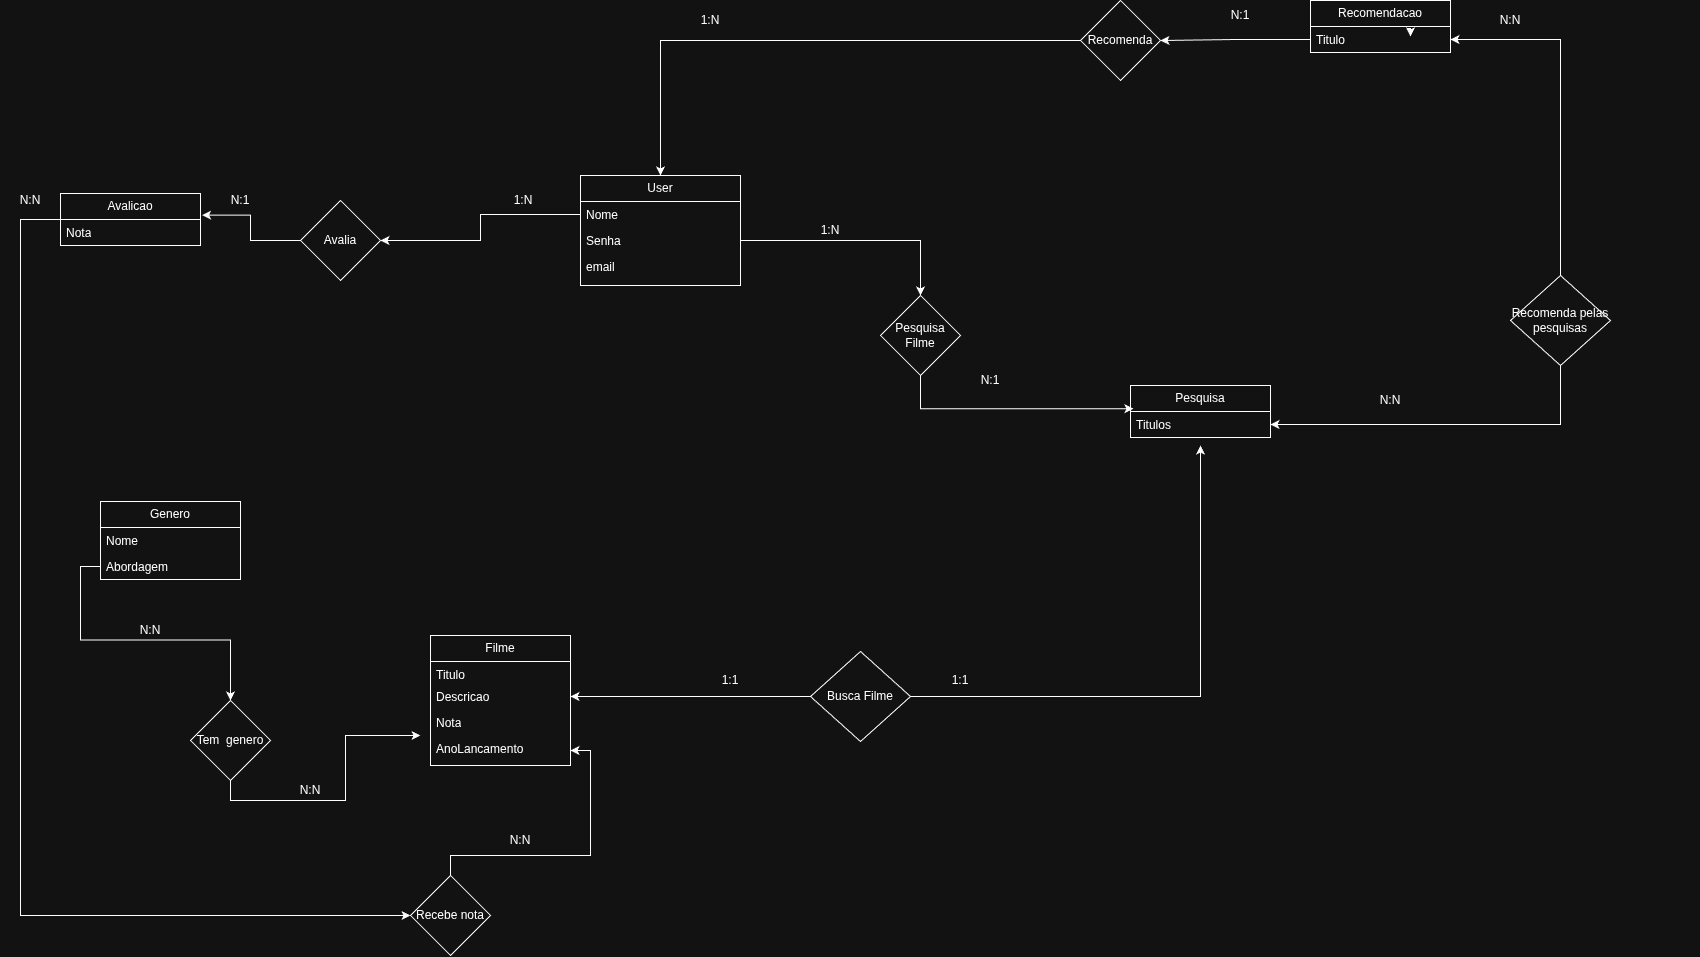

The diagram above was exported from draw.io. Its source (the exported page's mxGraphModel, read from the mxfile embedded in the PNG):
<mxGraphModel dx="2595" dy="2200" grid="1" gridSize="10" guides="1" tooltips="1" connect="1" arrows="1" fold="1" page="1" pageScale="1" pageWidth="827" pageHeight="1169" math="0" shadow="0">
  <root>
    <mxCell id="0" />
    <mxCell id="1" parent="0" />
    <mxCell id="rAQA6s7y5QUmcGWbA6lH-1" parent="1" style="swimlane;fontStyle=0;childLayout=stackLayout;horizontal=1;startSize=26;fillColor=none;horizontalStack=0;resizeParent=1;resizeParentMax=0;resizeLast=0;collapsible=1;marginBottom=0;whiteSpace=wrap;html=1;" value="User" vertex="1">
      <mxGeometry height="110" width="160" x="-150" y="20" as="geometry" />
    </mxCell>
    <mxCell id="rAQA6s7y5QUmcGWbA6lH-2" parent="rAQA6s7y5QUmcGWbA6lH-1" style="text;strokeColor=none;fillColor=none;align=left;verticalAlign=top;spacingLeft=4;spacingRight=4;overflow=hidden;rotatable=0;points=[[0,0.5],[1,0.5]];portConstraint=eastwest;whiteSpace=wrap;html=1;" value="Nome" vertex="1">
      <mxGeometry height="26" width="160" y="26" as="geometry" />
    </mxCell>
    <mxCell id="rAQA6s7y5QUmcGWbA6lH-3" parent="rAQA6s7y5QUmcGWbA6lH-1" style="text;strokeColor=none;fillColor=none;align=left;verticalAlign=top;spacingLeft=4;spacingRight=4;overflow=hidden;rotatable=0;points=[[0,0.5],[1,0.5]];portConstraint=eastwest;whiteSpace=wrap;html=1;" value="Senha" vertex="1">
      <mxGeometry height="26" width="160" y="52" as="geometry" />
    </mxCell>
    <mxCell id="rAQA6s7y5QUmcGWbA6lH-5" parent="rAQA6s7y5QUmcGWbA6lH-1" style="text;strokeColor=none;fillColor=none;align=left;verticalAlign=top;spacingLeft=4;spacingRight=4;overflow=hidden;rotatable=0;points=[[0,0.5],[1,0.5]];portConstraint=eastwest;whiteSpace=wrap;html=1;" value="email" vertex="1">
      <mxGeometry height="32" width="160" y="78" as="geometry" />
    </mxCell>
    <mxCell id="rAQA6s7y5QUmcGWbA6lH-6" parent="1" style="swimlane;fontStyle=0;childLayout=stackLayout;horizontal=1;startSize=26;fillColor=none;horizontalStack=0;resizeParent=1;resizeParentMax=0;resizeLast=0;collapsible=1;marginBottom=0;whiteSpace=wrap;html=1;" value="Filme" vertex="1">
      <mxGeometry height="130" width="140" x="-300" y="480" as="geometry" />
    </mxCell>
    <mxCell id="rAQA6s7y5QUmcGWbA6lH-7" parent="rAQA6s7y5QUmcGWbA6lH-6" style="text;strokeColor=none;fillColor=none;align=left;verticalAlign=top;spacingLeft=4;spacingRight=4;overflow=hidden;rotatable=0;points=[[0,0.5],[1,0.5]];portConstraint=eastwest;whiteSpace=wrap;html=1;" value="Titulo" vertex="1">
      <mxGeometry height="22" width="140" y="26" as="geometry" />
    </mxCell>
    <mxCell id="rAQA6s7y5QUmcGWbA6lH-8" parent="rAQA6s7y5QUmcGWbA6lH-6" style="text;strokeColor=none;fillColor=none;align=left;verticalAlign=top;spacingLeft=4;spacingRight=4;overflow=hidden;rotatable=0;points=[[0,0.5],[1,0.5]];portConstraint=eastwest;whiteSpace=wrap;html=1;" value="Descricao" vertex="1">
      <mxGeometry height="26" width="140" y="48" as="geometry" />
    </mxCell>
    <mxCell id="rAQA6s7y5QUmcGWbA6lH-10" parent="rAQA6s7y5QUmcGWbA6lH-6" style="text;strokeColor=none;fillColor=none;align=left;verticalAlign=top;spacingLeft=4;spacingRight=4;overflow=hidden;rotatable=0;points=[[0,0.5],[1,0.5]];portConstraint=eastwest;whiteSpace=wrap;html=1;" value="Nota" vertex="1">
      <mxGeometry height="26" width="140" y="74" as="geometry" />
    </mxCell>
    <mxCell id="rAQA6s7y5QUmcGWbA6lH-9" parent="rAQA6s7y5QUmcGWbA6lH-6" style="text;strokeColor=none;fillColor=none;align=left;verticalAlign=top;spacingLeft=4;spacingRight=4;overflow=hidden;rotatable=0;points=[[0,0.5],[1,0.5]];portConstraint=eastwest;whiteSpace=wrap;html=1;" value="AnoLancamento" vertex="1">
      <mxGeometry height="30" width="140" y="100" as="geometry" />
    </mxCell>
    <mxCell id="rAQA6s7y5QUmcGWbA6lH-19" parent="1" style="swimlane;fontStyle=0;childLayout=stackLayout;horizontal=1;startSize=26;fillColor=none;horizontalStack=0;resizeParent=1;resizeParentMax=0;resizeLast=0;collapsible=1;marginBottom=0;whiteSpace=wrap;html=1;" value="Pesquisa" vertex="1">
      <mxGeometry height="52" width="140" x="400" y="230" as="geometry" />
    </mxCell>
    <mxCell id="rAQA6s7y5QUmcGWbA6lH-20" parent="rAQA6s7y5QUmcGWbA6lH-19" style="text;strokeColor=none;fillColor=none;align=left;verticalAlign=top;spacingLeft=4;spacingRight=4;overflow=hidden;rotatable=0;points=[[0,0.5],[1,0.5]];portConstraint=eastwest;whiteSpace=wrap;html=1;" value="Titulos" vertex="1">
      <mxGeometry height="26" width="140" y="26" as="geometry" />
    </mxCell>
    <mxCell id="rAQA6s7y5QUmcGWbA6lH-25" parent="1" style="swimlane;fontStyle=0;childLayout=stackLayout;horizontal=1;startSize=26;fillColor=none;horizontalStack=0;resizeParent=1;resizeParentMax=0;resizeLast=0;collapsible=1;marginBottom=0;whiteSpace=wrap;html=1;" value="Recomendacao" vertex="1">
      <mxGeometry height="52" width="140" x="580" y="-155" as="geometry" />
    </mxCell>
    <mxCell id="rAQA6s7y5QUmcGWbA6lH-26" parent="rAQA6s7y5QUmcGWbA6lH-25" style="text;strokeColor=none;fillColor=none;align=left;verticalAlign=top;spacingLeft=4;spacingRight=4;overflow=hidden;rotatable=0;points=[[0,0.5],[1,0.5]];portConstraint=eastwest;whiteSpace=wrap;html=1;" value="Titulo" vertex="1">
      <mxGeometry height="26" width="140" y="26" as="geometry" />
    </mxCell>
    <mxCell id="rAQA6s7y5QUmcGWbA6lH-29" parent="1" style="rhombus;whiteSpace=wrap;html=1;" value="Pesquisa Filme" vertex="1">
      <mxGeometry height="80" width="80" x="150" y="140" as="geometry" />
    </mxCell>
    <mxCell id="rAQA6s7y5QUmcGWbA6lH-30" edge="1" parent="1" source="rAQA6s7y5QUmcGWbA6lH-3" style="edgeStyle=orthogonalEdgeStyle;rounded=0;orthogonalLoop=1;jettySize=auto;html=1;exitX=1;exitY=0.5;exitDx=0;exitDy=0;" target="rAQA6s7y5QUmcGWbA6lH-29">
      <mxGeometry relative="1" as="geometry" />
    </mxCell>
    <mxCell id="rAQA6s7y5QUmcGWbA6lH-31" edge="1" parent="1" source="rAQA6s7y5QUmcGWbA6lH-29" style="edgeStyle=orthogonalEdgeStyle;rounded=0;orthogonalLoop=1;jettySize=auto;html=1;exitX=0.5;exitY=1;exitDx=0;exitDy=0;entryX=0.021;entryY=-0.106;entryDx=0;entryDy=0;entryPerimeter=0;" target="rAQA6s7y5QUmcGWbA6lH-20">
      <mxGeometry relative="1" as="geometry">
        <mxPoint x="587.06" y="464.99000000000024" as="targetPoint" />
      </mxGeometry>
    </mxCell>
    <mxCell id="rAQA6s7y5QUmcGWbA6lH-32" parent="1" style="text;html=1;whiteSpace=wrap;strokeColor=none;fillColor=none;align=center;verticalAlign=middle;rounded=0;" value="N:1" vertex="1">
      <mxGeometry height="30" width="60" x="230" y="210" as="geometry" />
    </mxCell>
    <mxCell id="rAQA6s7y5QUmcGWbA6lH-33" parent="1" style="text;html=1;whiteSpace=wrap;strokeColor=none;fillColor=none;align=center;verticalAlign=middle;rounded=0;" value="1:N" vertex="1">
      <mxGeometry height="30" width="60" x="70" y="60" as="geometry" />
    </mxCell>
    <mxCell id="rAQA6s7y5QUmcGWbA6lH-41" edge="1" parent="1" source="rAQA6s7y5QUmcGWbA6lH-38" style="edgeStyle=orthogonalEdgeStyle;rounded=0;orthogonalLoop=1;jettySize=auto;html=1;exitX=0;exitY=0.5;exitDx=0;exitDy=0;entryX=0.5;entryY=0;entryDx=0;entryDy=0;" target="rAQA6s7y5QUmcGWbA6lH-1">
      <mxGeometry relative="1" as="geometry" />
    </mxCell>
    <mxCell id="rAQA6s7y5QUmcGWbA6lH-38" parent="1" style="rhombus;whiteSpace=wrap;html=1;" value="Recomenda" vertex="1">
      <mxGeometry height="80" width="80" x="350" y="-155" as="geometry" />
    </mxCell>
    <mxCell id="rAQA6s7y5QUmcGWbA6lH-40" edge="1" parent="1" source="rAQA6s7y5QUmcGWbA6lH-26" style="edgeStyle=orthogonalEdgeStyle;rounded=0;orthogonalLoop=1;jettySize=auto;html=1;exitX=0;exitY=0.5;exitDx=0;exitDy=0;entryX=1;entryY=0.5;entryDx=0;entryDy=0;" target="rAQA6s7y5QUmcGWbA6lH-38">
      <mxGeometry relative="1" as="geometry" />
    </mxCell>
    <mxCell id="rAQA6s7y5QUmcGWbA6lH-43" parent="1" style="text;html=1;whiteSpace=wrap;strokeColor=none;fillColor=none;align=center;verticalAlign=middle;rounded=0;" value="1:N" vertex="1">
      <mxGeometry height="30" width="60" x="-50" y="-150" as="geometry" />
    </mxCell>
    <mxCell id="rAQA6s7y5QUmcGWbA6lH-44" parent="1" style="text;html=1;whiteSpace=wrap;strokeColor=none;fillColor=none;align=center;verticalAlign=middle;rounded=0;" value="N:1" vertex="1">
      <mxGeometry height="30" width="60" x="480" y="-155" as="geometry" />
    </mxCell>
    <mxCell id="qBlbp40pi5gh2aZ7qaKG-21" edge="1" parent="1" source="rAQA6s7y5QUmcGWbA6lH-46" style="edgeStyle=orthogonalEdgeStyle;rounded=0;orthogonalLoop=1;jettySize=auto;html=1;exitX=0;exitY=0.5;exitDx=0;exitDy=0;entryX=1;entryY=0.5;entryDx=0;entryDy=0;" target="rAQA6s7y5QUmcGWbA6lH-8">
      <mxGeometry relative="1" as="geometry" />
    </mxCell>
    <mxCell id="qBlbp40pi5gh2aZ7qaKG-31" edge="1" parent="1" source="rAQA6s7y5QUmcGWbA6lH-46" style="edgeStyle=orthogonalEdgeStyle;rounded=0;orthogonalLoop=1;jettySize=auto;html=1;exitX=1;exitY=0.5;exitDx=0;exitDy=0;">
      <mxGeometry relative="1" as="geometry">
        <mxPoint x="470" y="290" as="targetPoint" />
      </mxGeometry>
    </mxCell>
    <mxCell id="rAQA6s7y5QUmcGWbA6lH-46" parent="1" style="rhombus;whiteSpace=wrap;html=1;" value="Busca Filme" vertex="1">
      <mxGeometry height="90" width="100" x="80" y="496" as="geometry" />
    </mxCell>
    <mxCell id="rAQA6s7y5QUmcGWbA6lH-64" parent="1" style="swimlane;fontStyle=0;childLayout=stackLayout;horizontal=1;startSize=26;fillColor=none;horizontalStack=0;resizeParent=1;resizeParentMax=0;resizeLast=0;collapsible=1;marginBottom=0;whiteSpace=wrap;html=1;" value="Genero" vertex="1">
      <mxGeometry height="78" width="140" x="-630" y="346" as="geometry" />
    </mxCell>
    <mxCell id="rAQA6s7y5QUmcGWbA6lH-65" parent="rAQA6s7y5QUmcGWbA6lH-64" style="text;strokeColor=none;fillColor=none;align=left;verticalAlign=top;spacingLeft=4;spacingRight=4;overflow=hidden;rotatable=0;points=[[0,0.5],[1,0.5]];portConstraint=eastwest;whiteSpace=wrap;html=1;" value="Nome" vertex="1">
      <mxGeometry height="26" width="140" y="26" as="geometry" />
    </mxCell>
    <mxCell id="rAQA6s7y5QUmcGWbA6lH-66" parent="rAQA6s7y5QUmcGWbA6lH-64" style="text;strokeColor=none;fillColor=none;align=left;verticalAlign=top;spacingLeft=4;spacingRight=4;overflow=hidden;rotatable=0;points=[[0,0.5],[1,0.5]];portConstraint=eastwest;whiteSpace=wrap;html=1;" value="Abordagem" vertex="1">
      <mxGeometry height="26" width="140" y="52" as="geometry" />
    </mxCell>
    <mxCell id="rAQA6s7y5QUmcGWbA6lH-70" edge="1" parent="1" source="rAQA6s7y5QUmcGWbA6lH-68" style="edgeStyle=orthogonalEdgeStyle;rounded=0;orthogonalLoop=1;jettySize=auto;html=1;exitX=0.5;exitY=1;exitDx=0;exitDy=0;">
      <mxGeometry relative="1" as="geometry">
        <mxPoint x="-310" y="580" as="targetPoint" />
      </mxGeometry>
    </mxCell>
    <mxCell id="rAQA6s7y5QUmcGWbA6lH-68" parent="1" style="rhombus;whiteSpace=wrap;html=1;" value="Tem&amp;nbsp; genero" vertex="1">
      <mxGeometry height="80" width="80" x="-540" y="545" as="geometry" />
    </mxCell>
    <mxCell id="rAQA6s7y5QUmcGWbA6lH-69" edge="1" parent="1" source="rAQA6s7y5QUmcGWbA6lH-66" style="edgeStyle=orthogonalEdgeStyle;rounded=0;orthogonalLoop=1;jettySize=auto;html=1;exitX=0;exitY=0.5;exitDx=0;exitDy=0;entryX=0.5;entryY=0;entryDx=0;entryDy=0;" target="rAQA6s7y5QUmcGWbA6lH-68">
      <mxGeometry relative="1" as="geometry" />
    </mxCell>
    <mxCell id="rAQA6s7y5QUmcGWbA6lH-71" parent="1" style="text;html=1;whiteSpace=wrap;strokeColor=none;fillColor=none;align=center;verticalAlign=middle;rounded=0;" value="N:N" vertex="1">
      <mxGeometry height="30" width="60" x="-450" y="620" as="geometry" />
    </mxCell>
    <mxCell id="rAQA6s7y5QUmcGWbA6lH-72" parent="1" style="text;html=1;whiteSpace=wrap;strokeColor=none;fillColor=none;align=center;verticalAlign=middle;rounded=0;" value="N:N" vertex="1">
      <mxGeometry height="30" width="60" x="-610" y="460" as="geometry" />
    </mxCell>
    <mxCell id="rAQA6s7y5QUmcGWbA6lH-78" edge="1" parent="1" source="rAQA6s7y5QUmcGWbA6lH-73" style="edgeStyle=orthogonalEdgeStyle;rounded=0;orthogonalLoop=1;jettySize=auto;html=1;exitX=0;exitY=0.5;exitDx=0;exitDy=0;entryX=0;entryY=0.5;entryDx=0;entryDy=0;" target="rAQA6s7y5QUmcGWbA6lH-76">
      <mxGeometry relative="1" as="geometry">
        <Array as="points">
          <mxPoint x="-710" y="64" />
          <mxPoint x="-710" y="760" />
        </Array>
      </mxGeometry>
    </mxCell>
    <mxCell id="rAQA6s7y5QUmcGWbA6lH-73" parent="1" style="swimlane;fontStyle=0;childLayout=stackLayout;horizontal=1;startSize=26;fillColor=none;horizontalStack=0;resizeParent=1;resizeParentMax=0;resizeLast=0;collapsible=1;marginBottom=0;whiteSpace=wrap;html=1;" value="Avalicao" vertex="1">
      <mxGeometry height="52" width="140" x="-670" y="38" as="geometry" />
    </mxCell>
    <mxCell id="rAQA6s7y5QUmcGWbA6lH-74" parent="rAQA6s7y5QUmcGWbA6lH-73" style="text;strokeColor=none;fillColor=none;align=left;verticalAlign=top;spacingLeft=4;spacingRight=4;overflow=hidden;rotatable=0;points=[[0,0.5],[1,0.5]];portConstraint=eastwest;whiteSpace=wrap;html=1;" value="Nota" vertex="1">
      <mxGeometry height="26" width="140" y="26" as="geometry" />
    </mxCell>
    <mxCell id="rAQA6s7y5QUmcGWbA6lH-79" edge="1" parent="1" source="rAQA6s7y5QUmcGWbA6lH-76" style="edgeStyle=orthogonalEdgeStyle;rounded=0;orthogonalLoop=1;jettySize=auto;html=1;exitX=0.5;exitY=0;exitDx=0;exitDy=0;entryX=1;entryY=0.5;entryDx=0;entryDy=0;" target="rAQA6s7y5QUmcGWbA6lH-9">
      <mxGeometry relative="1" as="geometry">
        <Array as="points">
          <mxPoint x="-280" y="700" />
          <mxPoint x="-140" y="700" />
          <mxPoint x="-140" y="595" />
        </Array>
      </mxGeometry>
    </mxCell>
    <mxCell id="rAQA6s7y5QUmcGWbA6lH-76" parent="1" style="rhombus;whiteSpace=wrap;html=1;" value="Recebe nota" vertex="1">
      <mxGeometry height="80" width="80" x="-320" y="720" as="geometry" />
    </mxCell>
    <mxCell id="rAQA6s7y5QUmcGWbA6lH-81" parent="1" style="rhombus;whiteSpace=wrap;html=1;" value="Avalia" vertex="1">
      <mxGeometry height="80" width="80" x="-430" y="45" as="geometry" />
    </mxCell>
    <mxCell id="rAQA6s7y5QUmcGWbA6lH-82" edge="1" parent="1" source="rAQA6s7y5QUmcGWbA6lH-2" style="edgeStyle=orthogonalEdgeStyle;rounded=0;orthogonalLoop=1;jettySize=auto;html=1;exitX=0;exitY=0.5;exitDx=0;exitDy=0;entryX=1;entryY=0.5;entryDx=0;entryDy=0;" target="rAQA6s7y5QUmcGWbA6lH-81">
      <mxGeometry relative="1" as="geometry" />
    </mxCell>
    <mxCell id="rAQA6s7y5QUmcGWbA6lH-83" edge="1" parent="1" source="rAQA6s7y5QUmcGWbA6lH-81" style="edgeStyle=orthogonalEdgeStyle;rounded=0;orthogonalLoop=1;jettySize=auto;html=1;exitX=0;exitY=0.5;exitDx=0;exitDy=0;entryX=1.011;entryY=-0.17;entryDx=0;entryDy=0;entryPerimeter=0;" target="rAQA6s7y5QUmcGWbA6lH-74">
      <mxGeometry relative="1" as="geometry" />
    </mxCell>
    <mxCell id="rAQA6s7y5QUmcGWbA6lH-84" parent="1" style="text;html=1;whiteSpace=wrap;strokeColor=none;fillColor=none;align=center;verticalAlign=middle;rounded=0;" value="N:N" vertex="1">
      <mxGeometry height="30" width="60" x="-730" y="30" as="geometry" />
    </mxCell>
    <mxCell id="rAQA6s7y5QUmcGWbA6lH-85" parent="1" style="text;html=1;whiteSpace=wrap;strokeColor=none;fillColor=none;align=center;verticalAlign=middle;rounded=0;" value="N:N" vertex="1">
      <mxGeometry height="30" width="60" x="-240" y="670" as="geometry" />
    </mxCell>
    <mxCell id="rAQA6s7y5QUmcGWbA6lH-86" parent="1" style="text;html=1;whiteSpace=wrap;strokeColor=none;fillColor=none;align=center;verticalAlign=middle;rounded=0;" value="N:1" vertex="1">
      <mxGeometry height="30" width="60" x="-520" y="30" as="geometry" />
    </mxCell>
    <mxCell id="rAQA6s7y5QUmcGWbA6lH-87" parent="1" style="text;html=1;whiteSpace=wrap;strokeColor=none;fillColor=none;align=center;verticalAlign=middle;rounded=0;" value="1:N" vertex="1">
      <mxGeometry height="30" width="66" x="-240" y="30" as="geometry" />
    </mxCell>
    <mxCell id="qBlbp40pi5gh2aZ7qaKG-25" edge="1" parent="1" source="qBlbp40pi5gh2aZ7qaKG-10" style="edgeStyle=orthogonalEdgeStyle;rounded=0;orthogonalLoop=1;jettySize=auto;html=1;exitX=0.5;exitY=0;exitDx=0;exitDy=0;entryX=1;entryY=0.5;entryDx=0;entryDy=0;" target="rAQA6s7y5QUmcGWbA6lH-26">
      <mxGeometry relative="1" as="geometry" />
    </mxCell>
    <mxCell id="qBlbp40pi5gh2aZ7qaKG-26" edge="1" parent="1" source="qBlbp40pi5gh2aZ7qaKG-10" style="edgeStyle=orthogonalEdgeStyle;rounded=0;orthogonalLoop=1;jettySize=auto;html=1;exitX=0.5;exitY=1;exitDx=0;exitDy=0;entryX=1;entryY=0.5;entryDx=0;entryDy=0;" target="rAQA6s7y5QUmcGWbA6lH-20">
      <mxGeometry relative="1" as="geometry" />
    </mxCell>
    <mxCell id="qBlbp40pi5gh2aZ7qaKG-10" parent="1" style="rhombus;whiteSpace=wrap;html=1;" value="Recomenda pelas pesquisas" vertex="1">
      <mxGeometry height="90" width="100" x="780" y="120" as="geometry" />
    </mxCell>
    <mxCell id="qBlbp40pi5gh2aZ7qaKG-15" parent="1" style="text;html=1;whiteSpace=wrap;strokeColor=none;fillColor=none;align=center;verticalAlign=middle;rounded=0;" value="&amp;nbsp;" vertex="1">
      <mxGeometry height="30" width="60" x="910" y="20" as="geometry" />
    </mxCell>
    <mxCell id="qBlbp40pi5gh2aZ7qaKG-18" parent="1" style="text;html=1;whiteSpace=wrap;strokeColor=none;fillColor=none;align=center;verticalAlign=middle;rounded=0;" value="N:N" vertex="1">
      <mxGeometry height="30" width="60" x="630" y="230" as="geometry" />
    </mxCell>
    <mxCell id="qBlbp40pi5gh2aZ7qaKG-22" parent="1" style="text;html=1;whiteSpace=wrap;strokeColor=none;fillColor=none;align=center;verticalAlign=middle;rounded=0;" value="1:1" vertex="1">
      <mxGeometry height="30" width="60" x="200" y="510" as="geometry" />
    </mxCell>
    <mxCell id="qBlbp40pi5gh2aZ7qaKG-23" parent="1" style="text;html=1;whiteSpace=wrap;strokeColor=none;fillColor=none;align=center;verticalAlign=middle;rounded=0;" value="1:1" vertex="1">
      <mxGeometry height="30" width="60" x="-30" y="510" as="geometry" />
    </mxCell>
    <mxCell id="rAQA6s7y5QUmcGWbA6lH-52" edge="1" parent="1" style="edgeStyle=orthogonalEdgeStyle;rounded=0;orthogonalLoop=1;jettySize=auto;html=1;exitX=0;exitY=0.5;exitDx=0;exitDy=0;entryX=0.021;entryY=0.808;entryDx=0;entryDy=0;entryPerimeter=0;">
      <mxGeometry relative="1" as="geometry">
        <mxPoint x="677.06" y="-127" as="sourcePoint" />
        <mxPoint x="680" y="-118.99199999999973" as="targetPoint" />
      </mxGeometry>
    </mxCell>
    <mxCell id="qBlbp40pi5gh2aZ7qaKG-27" parent="1" style="text;html=1;whiteSpace=wrap;strokeColor=none;fillColor=none;align=center;verticalAlign=middle;rounded=0;" value="N:N" vertex="1">
      <mxGeometry height="30" width="60" x="750" y="-150" as="geometry" />
    </mxCell>
  </root>
</mxGraphModel>